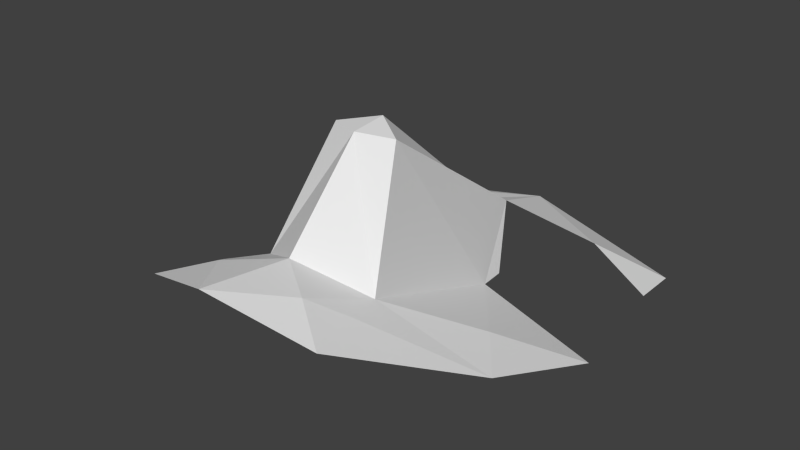 # Source: head.blend  (saved by Blender 2.65.0; exported with 4.5.12 LTS)
import bpy
from mathutils import Matrix  # noqa: F401  (used for matrix-valued properties, if any)

bpy.ops.wm.read_factory_settings(use_empty=True)
scene = bpy.context.scene
scene.name = 'Scene'

# ---- collections
col_collection_1 = bpy.data.collections.new('Collection 1'); scene.collection.children.link(col_collection_1)

# ---- world
world_world = bpy.data.worlds.new('World'); scene.world = world_world
world_world.color = (0.05088, 0.05088, 0.05088)
world_world.use_sun_shadow = False
world_world.sun_shadow_jitter_overblur = 0.0
world_world.cycles.sampling_method = 'MANUAL'
world_world.cycles.sample_map_resolution = 256

# ---- meshes
me_head = bpy.data.meshes.new('head')
me_head.from_pydata([(-5.633, -4.551, 25.51), (-2.879, 27.41, 3.479), (-10.19, -14.56, 6.32), (-25.72, -8.213, -3.215), (-15.51, -31.57, 8.423), (-6.397, 21.02, -6.502), (-18.28, 30.75, -0.8283), (-0.07229, 24.94, 3.958), (-28.05, 14.48, -11.58), (-26.8, 40.91, -8.718), (-28.28, 30.11, -6.704), (-0.02026, -36.46, 13.96), (-0.03286, 42.49, -2.175), (-0.1371, -6.963, 25.97), (-0.03079, -0.7665, 26.52), (-6.879, 16.37, -6.343), (0.08723, -20.57, 11.68), (-12.39, -21.59, 7.616), (-7.921, -26.22, 11.0), (-19.43, -0.0038, -2.349)], [], [(15, 0, 1), (3, 4, 17), (0, 7, 1), (8, 3, 19), (9, 10, 6), (12, 6, 1), (2, 13, 0), (13, 14, 0), (1, 5, 15), (13, 2, 16), (12, 9, 6), (0, 14, 7), (12, 1, 7), (17, 4, 18), (3, 2, 19), (4, 18, 16, 11), (2, 0, 15), (2, 3, 17), (2, 17, 18, 16), (2, 15, 19), (15, 8, 19)])
me_head.use_remesh_preserve_volume = False
me_head.use_remesh_preserve_attributes = False
me_head.use_mirror_vertex_groups = False
me_head.update()

# ---- objects
ob_head = bpy.data.objects.new('head', me_head)

# ---- transforms, parenting, visibility, modifiers, constraints
ob_head.location = (0.0, 0.0, 0.0)
ob_head.lineart.crease_threshold = 0.0
_m = ob_head.modifiers.new('Mirror', 'MIRROR')
_m.merge_threshold = 0.5

# ---- collection membership
col_collection_1.objects.link(ob_head)

# ---- scene / render settings (as saved in the file)
scene.frame_start = 1; scene.frame_end = 250; scene.frame_set(1)
scene.render.engine = 'BLENDER_EEVEE_NEXT'
scene.render.image_settings.color_mode = 'RGB'
scene.render.image_settings.compression = 90
scene.render.resolution_percentage = 50
scene.render.dither_intensity = 0.0
scene.render.bake_margin = 2
scene.render.bake_bias = 0.0
scene.cycles.use_denoising = False
scene.cycles.samples = 10
scene.cycles.sampling_pattern = 'TABULATED_SOBOL'
scene.cycles.light_sampling_threshold = 0.0
scene.cycles.use_adaptive_sampling = False
scene.cycles.use_light_tree = False
scene.cycles.blur_glossy = 0.0
scene.cycles.volume_bounces = 1
scene.cycles.pixel_filter_type = 'GAUSSIAN'
scene.cycles.sample_clamp_indirect = 0.0
scene.view_settings.view_transform = 'Standard'
bpy.context.view_layer.update()

# ---- added for rendering (the .blend has no active camera and no usable light): camera, sun
cam_auto = bpy.data.cameras.new('AutoCamera')
cam_auto.lens = 50.0
cam_auto.sensor_width = 36.0
cam_auto.clip_end = 1693.94
ob_auto_camera = bpy.data.objects.new('AutoCamera', cam_auto)
scene.collection.objects.link(ob_auto_camera)
ob_auto_camera.location = (96.5213, -112.813, 84.6861)
ob_auto_camera.rotation_euler = (1.09748, -7.21219e-08, 0.694738)
scene.camera = ob_auto_camera
light_auto_sun = bpy.data.lights.new('AutoSun', 'SUN')
light_auto_sun.energy = 3.0
light_auto_sun.angle = 0.0523599
ob_auto_sun = bpy.data.objects.new('AutoSun', light_auto_sun)
scene.collection.objects.link(ob_auto_sun)
ob_auto_sun.rotation_euler = (0.872665, 0.174533, 0.523599)
bpy.context.view_layer.update()
